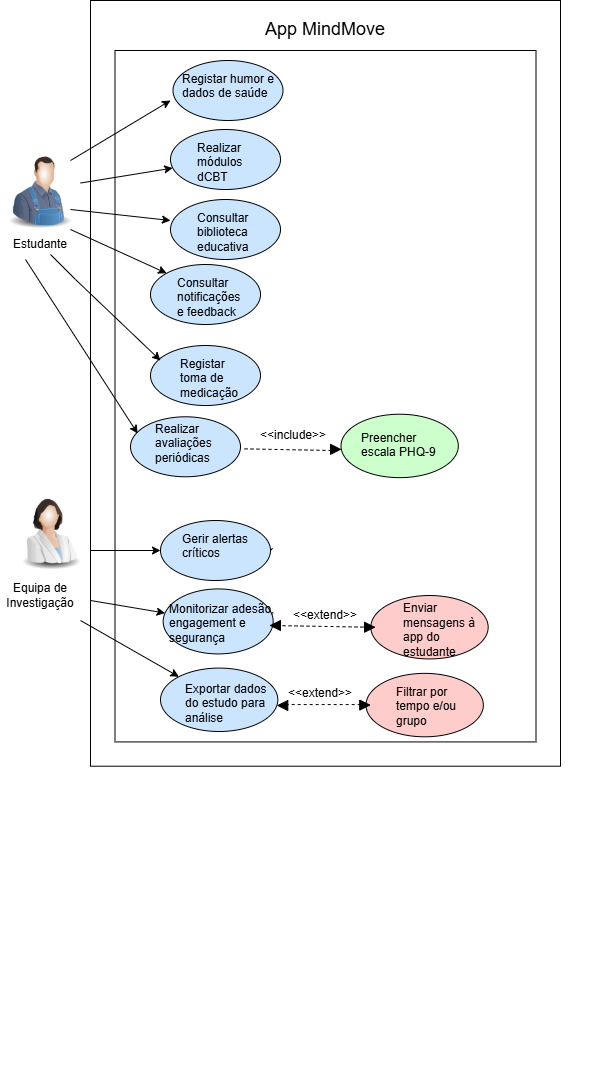

The diagram above was exported from draw.io. Its source (the exported page's mxGraphModel, read from the mxfile embedded in the PNG):
<mxGraphModel dx="1793" dy="805" grid="1" gridSize="10" guides="1" tooltips="1" connect="1" arrows="1" fold="1" page="1" pageScale="1" pageWidth="827" pageHeight="1169" math="0" shadow="0">
  <root>
    <mxCell id="0" />
    <mxCell id="1" parent="0" />
    <mxCell id="t8TfOz3oq2MbJQC5Pn1b-4" parent="1" style="image;html=1;image=img/lib/clip_art/people/Scientist_Woman_128x128.png" value="" vertex="1">
      <mxGeometry height="80" width="80" x="70" y="730" as="geometry" />
    </mxCell>
    <mxCell id="t8TfOz3oq2MbJQC5Pn1b-5" parent="1" style="image;html=1;image=img/lib/clip_art/people/Farmer_Man_128x128.png" value="" vertex="1">
      <mxGeometry height="80" width="80" x="60" y="389" as="geometry" />
    </mxCell>
    <mxCell id="t8TfOz3oq2MbJQC5Pn1b-6" parent="1" style="text;html=1;whiteSpace=wrap;strokeColor=none;fillColor=none;align=center;verticalAlign=middle;rounded=0;" value="Estudante" vertex="1">
      <mxGeometry height="30" width="60" x="70" y="469" as="geometry" />
    </mxCell>
    <mxCell id="t8TfOz3oq2MbJQC5Pn1b-7" parent="1" style="text;html=1;whiteSpace=wrap;strokeColor=none;fillColor=none;align=center;verticalAlign=middle;rounded=0;" value="Equipa de Investigação" vertex="1">
      <mxGeometry height="30" width="60" x="70" y="820" as="geometry" />
    </mxCell>
    <mxCell id="t8TfOz3oq2MbJQC5Pn1b-14" edge="1" parent="1" style="endArrow=classic;html=1;rounded=0;" value="">
      <mxGeometry height="50" relative="1" width="50" as="geometry">
        <mxPoint x="130" y="400" as="sourcePoint" />
        <mxPoint x="230" y="340" as="targetPoint" />
      </mxGeometry>
    </mxCell>
    <mxCell id="t8TfOz3oq2MbJQC5Pn1b-15" edge="1" parent="1" source="t8TfOz3oq2MbJQC5Pn1b-5" style="endArrow=classic;html=1;rounded=0;entryX=0.02;entryY=0.643;entryDx=0;entryDy=0;entryPerimeter=0;" target="t8TfOz3oq2MbJQC5Pn1b-24" value="">
      <mxGeometry height="50" relative="1" width="50" as="geometry">
        <mxPoint x="140" y="419" as="sourcePoint" />
        <mxPoint x="220" y="409" as="targetPoint" />
      </mxGeometry>
    </mxCell>
    <mxCell id="t8TfOz3oq2MbJQC5Pn1b-16" edge="1" parent="1" style="endArrow=classic;html=1;rounded=0;" value="">
      <mxGeometry height="50" relative="1" width="50" as="geometry">
        <mxPoint x="130" y="449" as="sourcePoint" />
        <mxPoint x="230" y="460" as="targetPoint" />
      </mxGeometry>
    </mxCell>
    <mxCell id="t8TfOz3oq2MbJQC5Pn1b-17" edge="1" parent="1" style="endArrow=classic;html=1;rounded=0;entryX=0;entryY=0;entryDx=0;entryDy=0;" target="t8TfOz3oq2MbJQC5Pn1b-26" value="">
      <mxGeometry height="50" relative="1" width="50" as="geometry">
        <mxPoint x="130" y="469" as="sourcePoint" />
        <mxPoint x="190" y="499" as="targetPoint" />
      </mxGeometry>
    </mxCell>
    <mxCell id="t8TfOz3oq2MbJQC5Pn1b-19" edge="1" parent="1" style="endArrow=classic;html=1;rounded=0;entryX=0;entryY=0.5;entryDx=0;entryDy=0;" target="t8TfOz3oq2MbJQC5Pn1b-27" value="">
      <mxGeometry height="50" relative="1" width="50" as="geometry">
        <mxPoint x="150" y="790" as="sourcePoint" />
        <mxPoint x="210" y="790" as="targetPoint" />
      </mxGeometry>
    </mxCell>
    <mxCell id="t8TfOz3oq2MbJQC5Pn1b-36" edge="1" parent="1" style="endArrow=none;dashed=1;html=1;rounded=0;" value="">
      <mxGeometry height="50" relative="1" width="50" as="geometry">
        <mxPoint x="304" y="688.36" as="sourcePoint" />
        <mxPoint x="390" y="690" as="targetPoint" />
      </mxGeometry>
    </mxCell>
    <mxCell id="t8TfOz3oq2MbJQC5Pn1b-62" connectable="0" parent="1" style="group" value="" vertex="1">
      <mxGeometry height="811.4200000000001" width="460" x="190" y="514.29" as="geometry" />
    </mxCell>
    <mxCell id="4xaXxR9SQl2nEUMr0CTV-25" connectable="0" parent="t8TfOz3oq2MbJQC5Pn1b-62" style="group" value="" vertex="1">
      <mxGeometry height="110" width="140" x="32.66999999999999" y="274.14" as="geometry" />
    </mxCell>
    <mxCell id="4xaXxR9SQl2nEUMr0CTV-26" parent="4xaXxR9SQl2nEUMr0CTV-25" style="ellipse;whiteSpace=wrap;html=1;fillColor=#CCE5FF;" value="" vertex="1">
      <mxGeometry height="65" width="110" y="40" as="geometry" />
    </mxCell>
    <mxCell id="t8TfOz3oq2MbJQC5Pn1b-65" connectable="0" parent="t8TfOz3oq2MbJQC5Pn1b-62" style="group" value="" vertex="1">
      <mxGeometry height="100" width="110" x="20" y="-50.29000000000002" as="geometry" />
    </mxCell>
    <mxCell id="t8TfOz3oq2MbJQC5Pn1b-26" parent="t8TfOz3oq2MbJQC5Pn1b-65" style="ellipse;whiteSpace=wrap;html=1;fillColor=#CCE5FF;" value="" vertex="1">
      <mxGeometry height="60" width="110" y="40" as="geometry" />
    </mxCell>
    <mxCell id="t8TfOz3oq2MbJQC5Pn1b-52" parent="t8TfOz3oq2MbJQC5Pn1b-65" style="text;html=1;whiteSpace=wrap;overflow=hidden;rounded=0;" value="&lt;h1 style=&quot;margin-top: 0px;&quot;&gt;&lt;br&gt;&lt;/h1&gt;&lt;p&gt;Consultar notificações e feedback&lt;/p&gt;" vertex="1">
      <mxGeometry height="100" width="65" x="25" as="geometry" />
    </mxCell>
    <mxCell id="4xaXxR9SQl2nEUMr0CTV-4" parent="t8TfOz3oq2MbJQC5Pn1b-62" style="text;html=1;whiteSpace=wrap;strokeColor=none;fillColor=none;align=center;verticalAlign=middle;rounded=0;" value="&amp;lt;&amp;lt;include&amp;gt;&amp;gt;" vertex="1">
      <mxGeometry height="30" width="60" x="132.5" y="145.71000000000004" as="geometry" />
    </mxCell>
    <mxCell id="t8TfOz3oq2MbJQC5Pn1b-72" parent="t8TfOz3oq2MbJQC5Pn1b-62" style="text;html=1;whiteSpace=wrap;strokeColor=none;fillColor=none;align=center;verticalAlign=middle;rounded=0;" value="&lt;font style=&quot;font-size: 18px;&quot;&gt;App MindMove&lt;/font&gt;" vertex="1">
      <mxGeometry height="30" width="130" x="130" y="-260" as="geometry" />
    </mxCell>
    <mxCell id="4xaXxR9SQl2nEUMr0CTV-63" parent="t8TfOz3oq2MbJQC5Pn1b-62" style="rounded=0;whiteSpace=wrap;html=1;fillColor=none;movable=1;resizable=1;rotatable=1;deletable=1;editable=1;locked=0;connectable=1;" value="" vertex="1">
      <mxGeometry height="691.42" width="421" x="-15.5" y="-224.29000000000002" as="geometry" />
    </mxCell>
    <mxCell id="t8TfOz3oq2MbJQC5Pn1b-64" connectable="0" parent="t8TfOz3oq2MbJQC5Pn1b-62" style="group" value="" vertex="1">
      <mxGeometry height="490.71000000000004" width="112.5" x="20" y="89.71000000000004" as="geometry" />
    </mxCell>
    <mxCell id="t8TfOz3oq2MbJQC5Pn1b-27" parent="t8TfOz3oq2MbJQC5Pn1b-64" style="ellipse;whiteSpace=wrap;html=1;fillColor=#CCE5FF;" value="" vertex="1">
      <mxGeometry height="60" width="110" x="10" y="156" as="geometry" />
    </mxCell>
    <mxCell id="4xaXxR9SQl2nEUMr0CTV-44" connectable="0" parent="t8TfOz3oq2MbJQC5Pn1b-64" style="group" value="" vertex="1">
      <mxGeometry height="169.72000000000003" width="110" x="-40" y="-74" as="geometry" />
    </mxCell>
    <mxCell id="4xaXxR9SQl2nEUMr0CTV-45" parent="4xaXxR9SQl2nEUMr0CTV-44" style="ellipse;whiteSpace=wrap;html=1;fillColor=#CCE5FF;" value="" vertex="1">
      <mxGeometry height="60" width="110" x="20" y="126.28" as="geometry" />
    </mxCell>
    <mxCell id="4xaXxR9SQl2nEUMr0CTV-41" parent="t8TfOz3oq2MbJQC5Pn1b-64" style="ellipse;whiteSpace=wrap;html=1;fillColor=#CCE5FF;" value="" vertex="1">
      <mxGeometry height="60" width="110" y="-19" as="geometry" />
    </mxCell>
    <mxCell id="4xaXxR9SQl2nEUMr0CTV-40" connectable="0" parent="t8TfOz3oq2MbJQC5Pn1b-64" style="group;fillColor=none;" value="" vertex="1">
      <mxGeometry height="549.71" width="110" x="2.5" y="-59" as="geometry" />
    </mxCell>
    <mxCell id="4xaXxR9SQl2nEUMr0CTV-42" parent="4xaXxR9SQl2nEUMr0CTV-40" style="text;html=1;whiteSpace=wrap;overflow=hidden;rounded=0;" value="&lt;h1 style=&quot;margin-top: 0px;&quot;&gt;&lt;br&gt;&lt;/h1&gt;&lt;p&gt;Registar toma de medicação&lt;/p&gt;" vertex="1">
      <mxGeometry height="100" width="65" x="25" as="geometry" />
    </mxCell>
    <mxCell id="4xaXxR9SQl2nEUMr0CTV-46" parent="t8TfOz3oq2MbJQC5Pn1b-64" style="text;html=1;whiteSpace=wrap;overflow=hidden;rounded=0;" value="&lt;h1 style=&quot;margin-top: 0px;&quot;&gt;&lt;br&gt;&lt;/h1&gt;&lt;p&gt;Realizar avaliações periódicas&lt;/p&gt;" vertex="1">
      <mxGeometry height="100" width="70" x="2.499999999999986" y="6.000000000000028" as="geometry" />
    </mxCell>
    <mxCell id="t8TfOz3oq2MbJQC5Pn1b-66" connectable="0" parent="1" style="group" value="" vertex="1">
      <mxGeometry height="100" width="140" x="230" y="399" as="geometry" />
    </mxCell>
    <mxCell id="t8TfOz3oq2MbJQC5Pn1b-25" parent="t8TfOz3oq2MbJQC5Pn1b-66" style="ellipse;whiteSpace=wrap;html=1;fillColor=#CCE5FF;" value="" vertex="1">
      <mxGeometry height="60" width="110" y="40" as="geometry" />
    </mxCell>
    <mxCell id="t8TfOz3oq2MbJQC5Pn1b-51" parent="t8TfOz3oq2MbJQC5Pn1b-66" style="text;html=1;whiteSpace=wrap;overflow=hidden;rounded=0;" value="&lt;h1 style=&quot;margin-top: 0px;&quot;&gt;&lt;br&gt;&lt;/h1&gt;&lt;p&gt;Consultar biblioteca educativa&lt;/p&gt;" vertex="1">
      <mxGeometry height="100" width="60" x="25" as="geometry" />
    </mxCell>
    <mxCell id="t8TfOz3oq2MbJQC5Pn1b-67" connectable="0" parent="1" style="group;fillColor=none;" value="" vertex="1">
      <mxGeometry height="100" width="110" x="230" y="329" as="geometry" />
    </mxCell>
    <mxCell id="t8TfOz3oq2MbJQC5Pn1b-24" parent="t8TfOz3oq2MbJQC5Pn1b-67" style="ellipse;whiteSpace=wrap;html=1;fillColor=#CCE5FF;" value="" vertex="1">
      <mxGeometry height="60" width="110" y="40" as="geometry" />
    </mxCell>
    <mxCell id="t8TfOz3oq2MbJQC5Pn1b-50" parent="t8TfOz3oq2MbJQC5Pn1b-67" style="text;html=1;whiteSpace=wrap;overflow=hidden;rounded=0;" value="&lt;h1 style=&quot;margin-top: 0px;&quot;&gt;&lt;br&gt;&lt;/h1&gt;&lt;p&gt;Realizar módulos dCBT&lt;/p&gt;" vertex="1">
      <mxGeometry height="100" width="55" x="25" as="geometry" />
    </mxCell>
    <mxCell id="4xaXxR9SQl2nEUMr0CTV-16" edge="1" parent="1" source="t8TfOz3oq2MbJQC5Pn1b-27" style="endArrow=none;dashed=1;html=1;rounded=0;exitX=1;exitY=0.5;exitDx=0;exitDy=0;" value="">
      <mxGeometry height="50" relative="1" width="50" as="geometry">
        <mxPoint x="330" y="790" as="sourcePoint" />
        <mxPoint x="332.63371494600005" y="787.2016778698751" as="targetPoint" />
      </mxGeometry>
    </mxCell>
    <mxCell id="4xaXxR9SQl2nEUMr0CTV-24" edge="1" parent="1" style="endArrow=classic;html=1;rounded=0;" target="4xaXxR9SQl2nEUMr0CTV-26" value="">
      <mxGeometry height="50" relative="1" width="50" as="geometry">
        <mxPoint x="150" y="840" as="sourcePoint" />
        <mxPoint x="170" y="913.14" as="targetPoint" />
      </mxGeometry>
    </mxCell>
    <mxCell id="4xaXxR9SQl2nEUMr0CTV-28" edge="1" parent="1" style="endArrow=classic;html=1;rounded=0;" target="4xaXxR9SQl2nEUMr0CTV-30" value="">
      <mxGeometry height="50" relative="1" width="50" as="geometry">
        <mxPoint x="140" y="860" as="sourcePoint" />
        <mxPoint x="110" y="973.14" as="targetPoint" />
      </mxGeometry>
    </mxCell>
    <mxCell id="t8TfOz3oq2MbJQC5Pn1b-28" parent="1" style="ellipse;whiteSpace=wrap;html=1;fillColor=#FFCCCC;" value="" vertex="1">
      <mxGeometry height="63.4309090909091" width="117.33333333333333" x="430.33000000000004" y="835.0031818181818" as="geometry" />
    </mxCell>
    <mxCell id="t8TfOz3oq2MbJQC5Pn1b-54" parent="1" style="text;html=1;whiteSpace=wrap;overflow=hidden;rounded=0;" value="&lt;h1 style=&quot;margin-top: 0px;&quot;&gt;&lt;br&gt;&lt;/h1&gt;" vertex="1">
      <mxGeometry height="116.29" width="107.66" x="435.17" y="796.86" as="geometry" />
    </mxCell>
    <mxCell id="4xaXxR9SQl2nEUMr0CTV-36" edge="1" parent="1" style="endArrow=none;dashed=1;html=1;rounded=0;exitX=1;exitY=0.5;exitDx=0;exitDy=0;entryX=0;entryY=0.5;entryDx=0;entryDy=0;" target="t8TfOz3oq2MbJQC5Pn1b-28" value="">
      <mxGeometry height="50" relative="1" width="50" as="geometry">
        <mxPoint x="330" y="865" as="sourcePoint" />
        <mxPoint x="450" y="865" as="targetPoint" />
      </mxGeometry>
    </mxCell>
    <mxCell id="4xaXxR9SQl2nEUMr0CTV-37" parent="1" style="text;html=1;whiteSpace=wrap;strokeColor=none;fillColor=none;align=center;verticalAlign=middle;rounded=0;" value="&amp;lt;&amp;lt;extend&amp;gt;&amp;gt;" vertex="1">
      <mxGeometry height="30" width="60" x="355" y="840" as="geometry" />
    </mxCell>
    <mxCell id="4xaXxR9SQl2nEUMr0CTV-38" parent="1" style="triangle;whiteSpace=wrap;html=1;fillColor=#000000;rotation=0;" value="" vertex="1">
      <mxGeometry height="10" width="10" x="424" y="861.72" as="geometry" />
    </mxCell>
    <mxCell id="4xaXxR9SQl2nEUMr0CTV-39" edge="1" parent="1" style="endArrow=classic;html=1;rounded=0;exitX=0.75;exitY=1;exitDx=0;exitDy=0;" value="">
      <mxGeometry height="50" relative="1" width="50" as="geometry">
        <Array as="points">
          <mxPoint x="135" y="519" />
        </Array>
        <mxPoint x="110" y="494" as="sourcePoint" />
        <mxPoint x="220" y="600" as="targetPoint" />
      </mxGeometry>
    </mxCell>
    <mxCell id="4xaXxR9SQl2nEUMr0CTV-29" connectable="0" parent="1" style="group" value="" vertex="1">
      <mxGeometry height="116.29" width="160" x="220" y="860" as="geometry" />
    </mxCell>
    <mxCell id="4xaXxR9SQl2nEUMr0CTV-30" parent="4xaXxR9SQl2nEUMr0CTV-29" style="ellipse;whiteSpace=wrap;html=1;fillColor=#CCE5FF;" value="" vertex="1">
      <mxGeometry height="63.4309090909091" width="117.33333333333333" y="47.57318181818182" as="geometry" />
    </mxCell>
    <mxCell id="4xaXxR9SQl2nEUMr0CTV-31" parent="4xaXxR9SQl2nEUMr0CTV-29" style="text;html=1;whiteSpace=wrap;overflow=hidden;rounded=0;" value="&lt;h1 style=&quot;margin-top: 0px;&quot;&gt;&lt;br&gt;&lt;/h1&gt;&lt;p&gt;Exportar dados do estudo para análise&lt;/p&gt;" vertex="1">
      <mxGeometry height="116.29" width="94.66666666666667" x="22.666666666666668" y="10.004090909090909" as="geometry" />
    </mxCell>
    <mxCell id="4xaXxR9SQl2nEUMr0CTV-27" parent="4xaXxR9SQl2nEUMr0CTV-29" style="text;html=1;whiteSpace=wrap;overflow=hidden;rounded=0;" value="&lt;h1 style=&quot;margin-top: 0px;&quot;&gt;&lt;br&gt;&lt;/h1&gt;&lt;div&gt;Monitorizar adesão, engagement e segurança&lt;/div&gt;" vertex="1">
      <mxGeometry height="110" width="112.76" x="7.24" y="-70" as="geometry" />
    </mxCell>
    <mxCell id="4xaXxR9SQl2nEUMr0CTV-64" parent="4xaXxR9SQl2nEUMr0CTV-29" style="triangle;whiteSpace=wrap;html=1;fillColor=#000000;rotation=-180;" value="" vertex="1">
      <mxGeometry height="10" width="10" x="110" as="geometry" />
    </mxCell>
    <mxCell id="4xaXxR9SQl2nEUMr0CTV-65" parent="4xaXxR9SQl2nEUMr0CTV-29" style="triangle;whiteSpace=wrap;html=1;fillColor=#000000;rotation=-180;" value="" vertex="1">
      <mxGeometry height="10" width="10" x="117.32999999999998" y="80" as="geometry" />
    </mxCell>
    <mxCell id="4xaXxR9SQl2nEUMr0CTV-47" edge="1" parent="1" source="t8TfOz3oq2MbJQC5Pn1b-6" style="endArrow=classic;html=1;rounded=0;exitX=0.25;exitY=1;exitDx=0;exitDy=0;entryX=0.065;entryY=0.279;entryDx=0;entryDy=0;entryPerimeter=0;" target="4xaXxR9SQl2nEUMr0CTV-45" value="">
      <mxGeometry height="50" relative="1" width="50" as="geometry">
        <Array as="points" />
        <mxPoint x="110" y="585" as="sourcePoint" />
        <mxPoint x="190" y="670" as="targetPoint" />
      </mxGeometry>
    </mxCell>
    <mxCell id="t8TfOz3oq2MbJQC5Pn1b-53" parent="1" style="text;html=1;whiteSpace=wrap;overflow=hidden;rounded=0;" value="&lt;h1 style=&quot;margin-top: 0px;&quot;&gt;&lt;br&gt;&lt;/h1&gt;&lt;p&gt;Gerir alertas críticos&lt;/p&gt;" vertex="1">
      <mxGeometry height="100" width="70" x="240" y="720" as="geometry" />
    </mxCell>
    <mxCell id="4xaXxR9SQl2nEUMr0CTV-48" parent="1" style="text;whiteSpace=wrap;html=1;" value="&lt;br class=&quot;Apple-interchange-newline&quot;&gt;Enviar mensagens à app do estudante" vertex="1">
      <mxGeometry height="50" width="90" x="461.38" y="820" as="geometry" />
    </mxCell>
    <mxCell id="4xaXxR9SQl2nEUMr0CTV-49" parent="1" style="ellipse;whiteSpace=wrap;html=1;fillColor=#FFCCCC;" value="" vertex="1">
      <mxGeometry height="63.4309090909091" width="117.33333333333333" x="425.5" y="912.86" as="geometry" />
    </mxCell>
    <mxCell id="4xaXxR9SQl2nEUMr0CTV-50" parent="1" style="text;html=1;whiteSpace=wrap;strokeColor=none;fillColor=none;align=center;verticalAlign=middle;rounded=0;" value="&amp;lt;&amp;lt;extend&amp;gt;&amp;gt;" vertex="1">
      <mxGeometry height="30" width="60" x="350.16999999999996" y="917.8568181818182" as="geometry" />
    </mxCell>
    <mxCell id="4xaXxR9SQl2nEUMr0CTV-51" parent="1" style="triangle;whiteSpace=wrap;html=1;fillColor=#000000;rotation=0;" value="" vertex="1">
      <mxGeometry height="10" width="10" x="419.16999999999996" y="939.5768181818182" as="geometry" />
    </mxCell>
    <mxCell id="4xaXxR9SQl2nEUMr0CTV-52" edge="1" parent="1" style="endArrow=none;dashed=1;html=1;rounded=0;" value="">
      <mxGeometry height="50" relative="1" width="50" as="geometry">
        <mxPoint x="339.17" y="944.08" as="sourcePoint" />
        <mxPoint x="429.17" y="944.08" as="targetPoint" />
      </mxGeometry>
    </mxCell>
    <mxCell id="4xaXxR9SQl2nEUMr0CTV-53" parent="1" style="text;whiteSpace=wrap;html=1;" value="Filtrar por tempo e/ou grupo" vertex="1">
      <mxGeometry height="50" width="90" x="454" y="917.86" as="geometry" />
    </mxCell>
    <mxCell id="4xaXxR9SQl2nEUMr0CTV-54" parent="1" style="triangle;whiteSpace=wrap;html=1;fillColor=#000000;rotation=0;" value="" vertex="1">
      <mxGeometry height="10" width="10" x="390" y="683.86" as="geometry" />
    </mxCell>
    <mxCell id="4xaXxR9SQl2nEUMr0CTV-55" parent="1" style="text;html=1;whiteSpace=wrap;overflow=hidden;rounded=0;" value="&lt;h1 style=&quot;margin-top: 0px;&quot;&gt;&lt;br&gt;&lt;/h1&gt;" vertex="1">
      <mxGeometry height="116.29" width="107.66" x="410.17" y="603.71" as="geometry" />
    </mxCell>
    <mxCell id="4xaXxR9SQl2nEUMr0CTV-57" parent="1" style="text;html=1;whiteSpace=wrap;overflow=hidden;rounded=0;" value="&lt;h1 style=&quot;margin-top: 0px;&quot;&gt;&lt;br&gt;&lt;/h1&gt;" vertex="1">
      <mxGeometry height="116.29" width="107.66" x="440" y="880" as="geometry" />
    </mxCell>
    <mxCell id="4xaXxR9SQl2nEUMr0CTV-61" parent="1" style="ellipse;whiteSpace=wrap;html=1;fillColor=#CCFFCC;" value="" vertex="1">
      <mxGeometry height="63.4309090909091" width="117.33333333333333" x="400.5" y="653.71" as="geometry" />
    </mxCell>
    <mxCell id="4xaXxR9SQl2nEUMr0CTV-56" parent="1" style="text;whiteSpace=wrap;html=1;" value="Preencher escala PHQ-9" vertex="1">
      <mxGeometry height="50" width="90" x="419" y="663.86" as="geometry" />
    </mxCell>
    <mxCell id="t8TfOz3oq2MbJQC5Pn1b-21" parent="1" style="ellipse;whiteSpace=wrap;html=1;fillColor=#CCE5FF;" value="" vertex="1">
      <mxGeometry height="60" width="110" x="232.5" y="300" as="geometry" />
    </mxCell>
    <mxCell id="t8TfOz3oq2MbJQC5Pn1b-48" parent="1" style="text;html=1;whiteSpace=wrap;overflow=hidden;rounded=0;" value="&lt;h1 style=&quot;margin-top: 0px;&quot;&gt;&lt;br&gt;&lt;/h1&gt;&lt;p&gt;Registar humor&lt;span style=&quot;background-color: transparent; color: light-dark(rgb(0, 0, 0), rgb(255, 255, 255));&quot;&gt;&amp;nbsp;e dados de saúde&lt;/span&gt;&lt;/p&gt;" vertex="1">
      <mxGeometry height="90" width="100" x="240" y="260" as="geometry" />
    </mxCell>
    <mxCell id="4xaXxR9SQl2nEUMr0CTV-62" parent="1" style="rounded=0;whiteSpace=wrap;html=1;fillColor=none;" value="" vertex="1">
      <mxGeometry height="765.71" width="470" x="150" y="239.99999999999994" as="geometry" />
    </mxCell>
  </root>
</mxGraphModel>